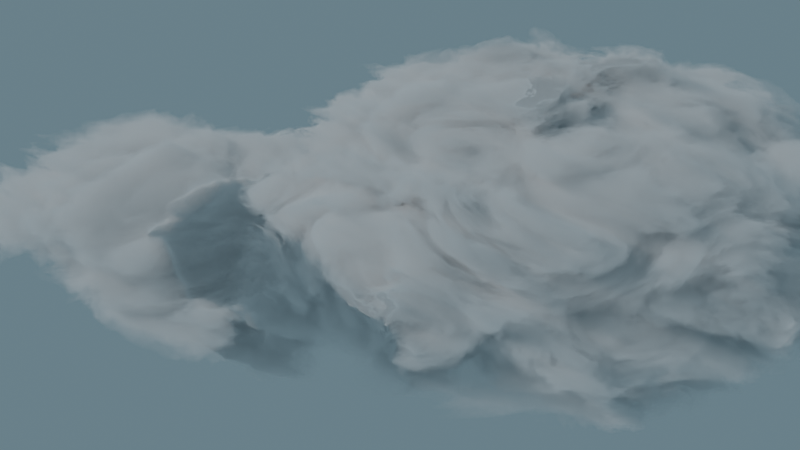 # Source: cloud.blend  (saved by Blender 3.4.6; exported with 4.5.12 LTS)
import bpy
from mathutils import Matrix  # noqa: F401  (used for matrix-valued properties, if any)

bpy.ops.wm.read_factory_settings(use_empty=True)
scene = bpy.context.scene
scene.name = 'Scene'

# ---- collections
col_collection = bpy.data.collections.new('Collection'); scene.collection.children.link(col_collection)

# ---- materials (node trees are filled in below, after node groups)
mat_material = bpy.data.materials.new('Material')
mat_material.alpha_threshold = 0.0
mat_material.roughness = 0.5
mat_material.line_color = (0.0, 0.0, 0.0, 1.0)
mat_material_001 = bpy.data.materials.new('Material.001')
mat_material_001.alpha_threshold = 0.0
mat_material_001.roughness = 0.5
mat_material_001.line_color = (0.0, 0.0, 0.0, 1.0)

# ---- material node trees
mat_material.use_nodes = True; mat_material.node_tree.nodes.clear()
mat_material_001.use_nodes = True; mat_material_001.node_tree.nodes.clear()
_N = mat_material_001.node_tree.nodes; _L = mat_material_001.node_tree.links
n0 = _N.new('ShaderNodeOutputMaterial'); n0.name = 'Material Output'; n0.location = (989, 284)
n1 = _N.new('ShaderNodeMapping'); n1.name = 'Mapping'; n1.location = (-1048, 256)
n1.inputs[1].default_value = (-0.5, -0.5, -0.5)
n2 = _N.new('ShaderNodeMath'); n2.name = 'Math.001'; n2.location = (-549, 240)
n2.operation = 'MULTIPLY'
n3 = _N.new('ShaderNodeVolumePrincipled'); n3.name = 'Principled Volume'; n3.location = (602, 288)
n3.inputs[0].default_value = (1.0, 1.0, 1.0, 1.0)
n3.inputs[4].default_value = -0.02727
n4 = _N.new('ShaderNodeTexCoord'); n4.name = 'Texture Coordinate'; n4.location = (-1223, 221)
n5 = _N.new('ShaderNodeMath'); n5.name = 'Math'; n5.location = (360, 274)
n5.operation = 'MULTIPLY'
n5.inputs[1].default_value = 1000.0
n6 = _N.new('ShaderNodeTexNoise'); n6.name = 'Noise Texture'; n6.location = (-795, 92)
n6.noise_dimensions = '4D'
n6.inputs[1].default_value = 4.3
n6.inputs[2].default_value = 2.3
n6.inputs[3].default_value = 15.0
n6.inputs[4].default_value = 0.6
n6.inputs[8].default_value = 1.8
n7 = _N.new('ShaderNodeValToRGB'); n7.name = 'ColorRamp'; n7.location = (-137, 290)
n7.color_ramp.interpolation = 'CONSTANT'
while len(n7.color_ramp.elements) > 1: n7.color_ramp.elements.remove(n7.color_ramp.elements[-1])
n7.color_ramp.elements[0].position = 0.0; n7.color_ramp.elements[0].color = (0.0, 0.0, 0.0, 1.0)
_e = n7.color_ramp.elements.new(0.1682); _e.color = (1.0, 1.0, 1.0, 1.0)
n8 = _N.new('ShaderNodeTexGradient'); n8.name = 'Gradient Texture'; n8.location = (-773, 361)
n8.gradient_type = 'QUADRATIC_SPHERE'
_L.new(n3.outputs[0], n0.inputs[1])
_L.new(n5.outputs[0], n3.inputs[2])
_L.new(n4.outputs[0], n1.inputs[0])
_L.new(n1.outputs[0], n8.inputs[0])
_L.new(n8.outputs[1], n2.inputs[0])
_L.new(n6.outputs[0], n2.inputs[1])
_L.new(n2.outputs[0], n7.inputs[0])
_L.new(n7.outputs[0], n5.inputs[0])
n0.is_active_output = True

# ---- world
world_world = bpy.data.worlds.new('World'); scene.world = world_world
world_world.use_nodes = True; world_world.node_tree.nodes.clear()
_N = world_world.node_tree.nodes; _L = world_world.node_tree.links
n0 = _N.new('ShaderNodeOutputWorld'); n0.name = 'World Output'; n0.location = (300, 300)
n1 = _N.new('ShaderNodeBackground'); n1.name = 'Background'; n1.location = (10, 300)
n1.inputs[0].default_value = (0.03961, 0.06305, 0.07643, 1.0)
n1.inputs[1].default_value = 2.9
_L.new(n1.outputs[0], n0.inputs[0])
n0.is_active_output = True
world_world.color = (0.05088, 0.05088, 0.05088)
world_world.use_sun_shadow = False
world_world.sun_shadow_jitter_overblur = 0.0

# ---- cameras
cam_camera = bpy.data.cameras.new('Camera')
cam_camera.clip_end = 100.0
cam_camera.ortho_scale = 7.314

# ---- lights
light_sun = bpy.data.lights.new('Sun', 'SUN')
light_sun.transmission_factor = 0.0
light_sun.energy = 1.0
light_sun.shadow_soft_size = 0.125

# ---- meshes
me_cube = bpy.data.meshes.new('Cube')
me_cube.from_pydata([(1.0, 1.0, 1.0), (1.0, 1.0, -1.0), (1.0, -1.0, 1.0), (1.0, -1.0, -1.0), (-1.0, 1.0, 1.0), (-1.0, 1.0, -1.0), (-1.0, -1.0, 1.0), (-1.0, -1.0, -1.0)], [], [(0, 4, 6, 2), (3, 2, 6, 7), (7, 6, 4, 5), (5, 1, 3, 7), (1, 0, 2, 3), (5, 4, 0, 1)])
_uv = me_cube.uv_layers.new(name='UVMap')
_uv.uv.foreach_set('vector', [0.625, 0.5, 0.875, 0.5, 0.875, 0.75, 0.625, 0.75, 0.375, 0.75, 0.625, 0.75, 0.625, 1.0, 0.375, 1.0, 0.375, 0.0, 0.625, 0.0, 0.625, 0.25, 0.375, 0.25, 0.125, 0.5, 0.375, 0.5, 0.375, 0.75, 0.125, 0.75, 0.375, 0.5, 0.625, 0.5, 0.625, 0.75, 0.375, 0.75, 0.375, 0.25, 0.625, 0.25, 0.625, 0.5, 0.375, 0.5])
me_cube.materials.append(mat_material)
me_cube.use_mirror_vertex_groups = False
me_cube.update()
me_cube_001 = bpy.data.meshes.new('Cube.001')
me_cube_001.from_pydata([(1.0, 1.0, 1.0), (1.0, 1.0, -1.0), (1.0, -1.0, 1.0), (1.0, -1.0, -1.0), (-1.0, 1.0, 1.0), (-1.0, 1.0, -1.0), (-1.0, -1.0, 1.0), (-1.0, -1.0, -1.0)], [], [(0, 4, 6, 2), (3, 2, 6, 7), (7, 6, 4, 5), (5, 1, 3, 7), (1, 0, 2, 3), (5, 4, 0, 1)])
_uv = me_cube_001.uv_layers.new(name='UVMap')
_uv.uv.foreach_set('vector', [0.625, 0.5, 0.875, 0.5, 0.875, 0.75, 0.625, 0.75, 0.375, 0.75, 0.625, 0.75, 0.625, 1.0, 0.375, 1.0, 0.375, 0.0, 0.625, 0.0, 0.625, 0.25, 0.375, 0.25, 0.125, 0.5, 0.375, 0.5, 0.375, 0.75, 0.125, 0.75, 0.375, 0.5, 0.625, 0.5, 0.625, 0.75, 0.375, 0.75, 0.375, 0.25, 0.625, 0.25, 0.625, 0.5, 0.375, 0.5])
me_cube_001.materials.append(mat_material_001)
me_cube_001.use_mirror_vertex_groups = False
me_cube_001.update()

# ---- objects
ob_cube = bpy.data.objects.new('Cube', me_cube)
ob_camera = bpy.data.objects.new('Camera', cam_camera)
ob_sun = bpy.data.objects.new('Sun', light_sun)
ob_cube_001 = bpy.data.objects.new('Cube.001', me_cube_001)
_N = mat_material.node_tree.nodes; _L = mat_material.node_tree.links
n0 = _N.new('ShaderNodeOutputMaterial'); n0.name = 'Material Output'; n0.location = (989, 284)
n1 = _N.new('ShaderNodeMapping'); n1.name = 'Mapping'; n1.location = (-1048, 256)
n1.inputs[1].default_value = (-0.5, -0.5, -0.5)
n2 = _N.new('ShaderNodeMath'); n2.name = 'Math.001'; n2.location = (-549, 240)
n2.operation = 'MULTIPLY'
n3 = _N.new('ShaderNodeVolumePrincipled'); n3.name = 'Principled Volume'; n3.location = (602, 288)
n3.inputs[0].default_value = (1.0, 1.0, 1.0, 1.0)
n3.inputs[4].default_value = -0.02727
n4 = _N.new('ShaderNodeMath'); n4.name = 'Math'; n4.location = (360, 274)
n4.operation = 'MULTIPLY'
n4.inputs[1].default_value = 1000.0
n5 = _N.new('ShaderNodeTexNoise'); n5.name = 'Noise Texture'; n5.location = (-795, 92)
n5.noise_dimensions = '4D'
n5.inputs[1].default_value = 1.4
n5.inputs[2].default_value = 3.9
n5.inputs[3].default_value = 15.0
n5.inputs[4].default_value = 0.6
n5.inputs[8].default_value = 1.8
n6 = _N.new('ShaderNodeValToRGB'); n6.name = 'ColorRamp'; n6.location = (-137, 290)
n6.color_ramp.interpolation = 'CONSTANT'
while len(n6.color_ramp.elements) > 1: n6.color_ramp.elements.remove(n6.color_ramp.elements[-1])
n6.color_ramp.elements[0].position = 0.0; n6.color_ramp.elements[0].color = (0.0, 0.0, 0.0, 1.0)
_e = n6.color_ramp.elements.new(0.1318); _e.color = (1.0, 1.0, 1.0, 1.0)
n7 = _N.new('ShaderNodeTexGradient'); n7.name = 'Gradient Texture'; n7.location = (-773, 361)
n7.gradient_type = 'QUADRATIC_SPHERE'
n8 = _N.new('ShaderNodeTexCoord'); n8.name = 'Texture Coordinate'; n8.location = (-1223, 221)
n8.object = ob_cube_001
_L.new(n3.outputs[0], n0.inputs[1])
_L.new(n4.outputs[0], n3.inputs[2])
_L.new(n1.outputs[0], n7.inputs[0])
_L.new(n7.outputs[1], n2.inputs[0])
_L.new(n5.outputs[0], n2.inputs[1])
_L.new(n2.outputs[0], n6.inputs[0])
_L.new(n6.outputs[0], n4.inputs[0])
_L.new(n8.outputs[0], n1.inputs[0])
n0.is_active_output = True

# ---- transforms, parenting, visibility, modifiers, constraints
ob_cube.location = (0.753, 1.601, -0.07355)
ob_cube.scale = (-3.126, -3.126, -1.431)
ob_cube.lock_rotations_4d = False
ob_cube.empty_display_type = 'ARROWS'
ob_cube.lineart.crease_threshold = 0.0
ob_camera.location = (7.359, -6.926, 4.958)
ob_camera.rotation_euler = (1.109, 0.0, 0.8149)
ob_camera.lock_rotations_4d = False
ob_camera.empty_display_type = 'ARROWS'
ob_camera.color = (0.0, 0.0, 0.0, 0.0)
ob_camera.display_type = 'WIRE'
ob_camera.lineart.crease_threshold = 0.0
ob_sun.location = (6.953, 1.335, 4.903)
ob_sun.rotation_euler = (0.9114, -0.6822, -0.3353)
ob_sun.scale = (1.236, 1.236, 1.236)
ob_cube_001.location = (-2.937, -0.1955, -1.13)
ob_cube_001.rotation_euler = (0.0, -0.0, 0.2668)
ob_cube_001.scale = (3.905, 2.494, 1.155)
ob_cube_001.lock_rotations_4d = False
ob_cube_001.empty_display_type = 'ARROWS'
ob_cube_001.lineart.crease_threshold = 0.0

# ---- collection membership
col_collection.objects.link(ob_cube)
col_collection.objects.link(ob_camera)
col_collection.objects.link(ob_sun)
col_collection.objects.link(ob_cube_001)

# ---- scene / render settings (as saved in the file)
scene.camera = ob_camera
scene.frame_start = 1; scene.frame_end = 250; scene.frame_set(1)
scene.render.engine = 'CYCLES'
scene.cycles.feature_set = 'EXPERIMENTAL'
scene.cycles.sampling_pattern = 'TABULATED_SOBOL'
scene.cycles.use_light_tree = False
scene.cycles.diffuse_bounces = 1
scene.cycles.glossy_bounces = 1
scene.cycles.transmission_bounces = 1
scene.cycles.volume_bounces = 4
scene.cycles.transparent_max_bounces = 1
scene.view_settings.view_transform = 'Filmic'
bpy.context.view_layer.update()
